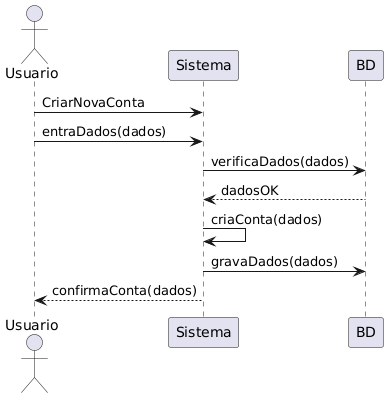

The diagram above was rendered by PlantUML. Its source (embedded in the PNG):
@startuml
actor Usuario as Usuario
participant Sistema as Sistema
participant BD as BD

Usuario -> Sistema : CriarNovaConta
Usuario -> Sistema : entraDados(dados)
Sistema -> BD : verificaDados(dados)
Sistema <-- BD : dadosOK
Sistema -> Sistema : criaConta(dados)
Sistema -> BD : gravaDados(dados)
Usuario <-- Sistema  : confirmaConta(dados)
@enduml